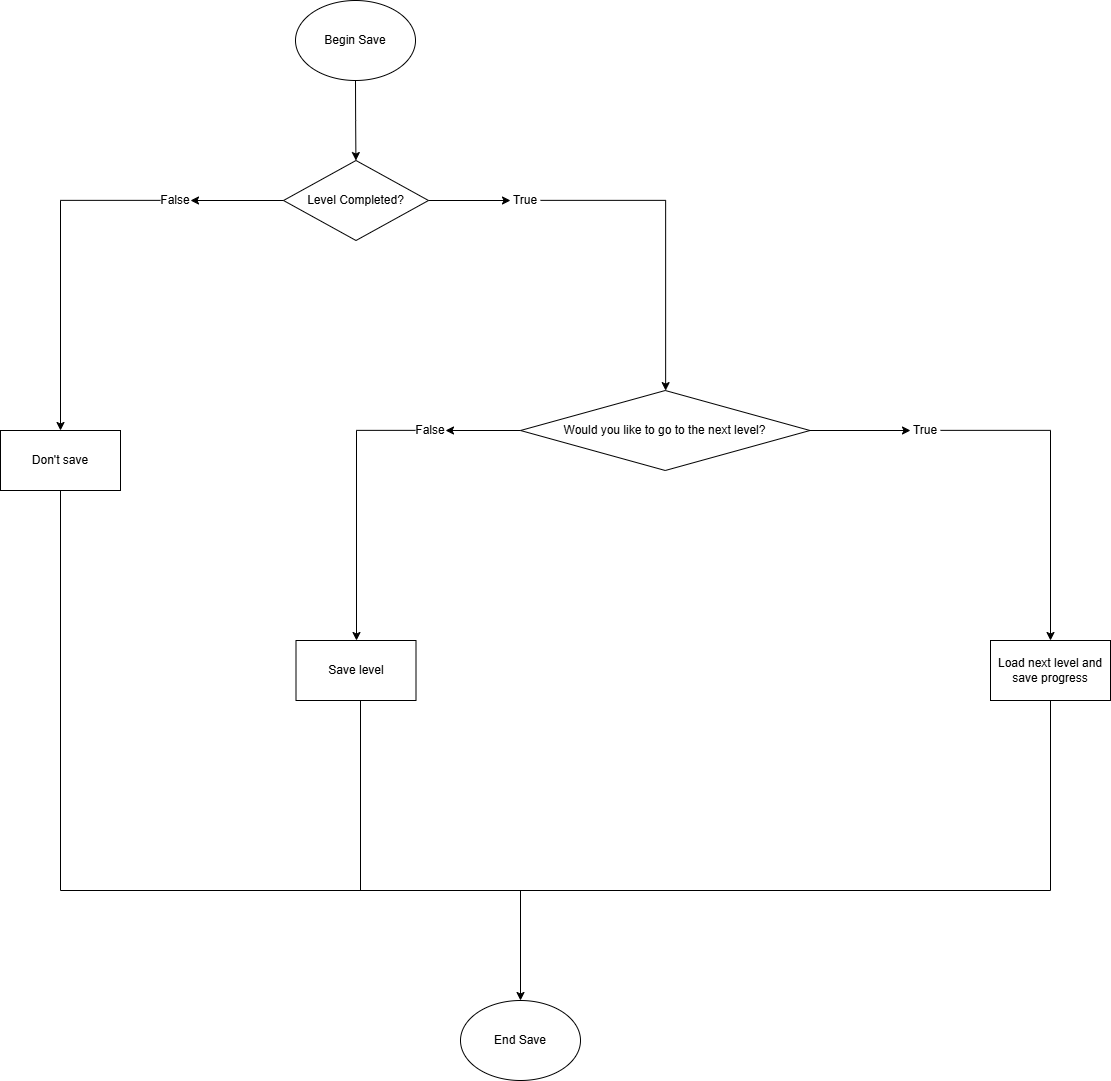

The diagram above was exported from draw.io. Its source (the exported page's mxGraphModel, read from the mxfile embedded in the PNG):
<mxGraphModel dx="3000" dy="1591" grid="1" gridSize="10" guides="1" tooltips="1" connect="1" arrows="1" fold="1" page="1" pageScale="1" pageWidth="850" pageHeight="1100" math="0" shadow="0">
  <root>
    <mxCell id="0" />
    <mxCell id="1" parent="0" />
    <mxCell id="QTUp6A4XpB3VtQFejnl7-5" value="" style="edgeStyle=orthogonalEdgeStyle;rounded=0;orthogonalLoop=1;jettySize=auto;html=1;" edge="1" parent="1" source="QTUp6A4XpB3VtQFejnl7-1" target="QTUp6A4XpB3VtQFejnl7-4">
      <mxGeometry relative="1" as="geometry" />
    </mxCell>
    <mxCell id="QTUp6A4XpB3VtQFejnl7-1" value="Begin Save" style="ellipse;whiteSpace=wrap;html=1;" vertex="1" parent="1">
      <mxGeometry x="365" y="60" width="120" height="80" as="geometry" />
    </mxCell>
    <mxCell id="QTUp6A4XpB3VtQFejnl7-8" value="" style="edgeStyle=orthogonalEdgeStyle;rounded=0;orthogonalLoop=1;jettySize=auto;html=1;" edge="1" parent="1" source="QTUp6A4XpB3VtQFejnl7-24" target="QTUp6A4XpB3VtQFejnl7-7">
      <mxGeometry relative="1" as="geometry">
        <Array as="points">
          <mxPoint x="735" y="260" />
        </Array>
      </mxGeometry>
    </mxCell>
    <mxCell id="QTUp6A4XpB3VtQFejnl7-16" value="" style="edgeStyle=orthogonalEdgeStyle;rounded=0;orthogonalLoop=1;jettySize=auto;html=1;" edge="1" parent="1" source="QTUp6A4XpB3VtQFejnl7-28" target="QTUp6A4XpB3VtQFejnl7-15">
      <mxGeometry relative="1" as="geometry" />
    </mxCell>
    <mxCell id="QTUp6A4XpB3VtQFejnl7-4" value="Level Completed?" style="rhombus;whiteSpace=wrap;html=1;" vertex="1" parent="1">
      <mxGeometry x="353" y="220" width="145" height="80" as="geometry" />
    </mxCell>
    <mxCell id="QTUp6A4XpB3VtQFejnl7-12" value="" style="edgeStyle=orthogonalEdgeStyle;rounded=0;orthogonalLoop=1;jettySize=auto;html=1;" edge="1" parent="1" source="QTUp6A4XpB3VtQFejnl7-26" target="QTUp6A4XpB3VtQFejnl7-11">
      <mxGeometry relative="1" as="geometry" />
    </mxCell>
    <mxCell id="QTUp6A4XpB3VtQFejnl7-14" value="" style="edgeStyle=orthogonalEdgeStyle;rounded=0;orthogonalLoop=1;jettySize=auto;html=1;" edge="1" parent="1" source="QTUp6A4XpB3VtQFejnl7-30" target="QTUp6A4XpB3VtQFejnl7-13">
      <mxGeometry relative="1" as="geometry">
        <Array as="points">
          <mxPoint x="426" y="490" />
        </Array>
      </mxGeometry>
    </mxCell>
    <mxCell id="QTUp6A4XpB3VtQFejnl7-7" value="Would you like to go to the next level?" style="rhombus;whiteSpace=wrap;html=1;" vertex="1" parent="1">
      <mxGeometry x="590" y="450" width="289.5" height="80" as="geometry" />
    </mxCell>
    <mxCell id="QTUp6A4XpB3VtQFejnl7-11" value="Load next level and save progress" style="whiteSpace=wrap;html=1;" vertex="1" parent="1">
      <mxGeometry x="1060" y="700" width="120" height="60" as="geometry" />
    </mxCell>
    <mxCell id="QTUp6A4XpB3VtQFejnl7-13" value="Save level" style="whiteSpace=wrap;html=1;" vertex="1" parent="1">
      <mxGeometry x="365.5" y="700" width="120" height="60" as="geometry" />
    </mxCell>
    <mxCell id="QTUp6A4XpB3VtQFejnl7-15" value="Don't save" style="whiteSpace=wrap;html=1;" vertex="1" parent="1">
      <mxGeometry x="70" y="490" width="120" height="60" as="geometry" />
    </mxCell>
    <mxCell id="QTUp6A4XpB3VtQFejnl7-17" value="" style="endArrow=none;html=1;rounded=0;" edge="1" parent="1">
      <mxGeometry width="50" height="50" relative="1" as="geometry">
        <mxPoint x="130" y="950" as="sourcePoint" />
        <mxPoint x="130" y="550" as="targetPoint" />
      </mxGeometry>
    </mxCell>
    <mxCell id="QTUp6A4XpB3VtQFejnl7-18" value="" style="endArrow=none;html=1;rounded=0;" edge="1" parent="1">
      <mxGeometry width="50" height="50" relative="1" as="geometry">
        <mxPoint x="130" y="950" as="sourcePoint" />
        <mxPoint x="1120" y="950" as="targetPoint" />
      </mxGeometry>
    </mxCell>
    <mxCell id="QTUp6A4XpB3VtQFejnl7-19" value="" style="endArrow=none;html=1;rounded=0;" edge="1" parent="1">
      <mxGeometry width="50" height="50" relative="1" as="geometry">
        <mxPoint x="430" y="950" as="sourcePoint" />
        <mxPoint x="430" y="760" as="targetPoint" />
      </mxGeometry>
    </mxCell>
    <mxCell id="QTUp6A4XpB3VtQFejnl7-20" value="" style="endArrow=none;html=1;rounded=0;" edge="1" parent="1">
      <mxGeometry width="50" height="50" relative="1" as="geometry">
        <mxPoint x="1120" y="950" as="sourcePoint" />
        <mxPoint x="1120" y="760" as="targetPoint" />
      </mxGeometry>
    </mxCell>
    <mxCell id="QTUp6A4XpB3VtQFejnl7-21" value="" style="endArrow=none;html=1;rounded=0;endFill=0;startArrow=classic;startFill=1;" edge="1" parent="1">
      <mxGeometry width="50" height="50" relative="1" as="geometry">
        <mxPoint x="590" y="1060" as="sourcePoint" />
        <mxPoint x="590" y="950" as="targetPoint" />
      </mxGeometry>
    </mxCell>
    <mxCell id="QTUp6A4XpB3VtQFejnl7-23" value="End Save" style="ellipse;whiteSpace=wrap;html=1;" vertex="1" parent="1">
      <mxGeometry x="530" y="1060" width="120" height="80" as="geometry" />
    </mxCell>
    <mxCell id="QTUp6A4XpB3VtQFejnl7-25" value="" style="edgeStyle=orthogonalEdgeStyle;rounded=0;orthogonalLoop=1;jettySize=auto;html=1;" edge="1" parent="1" source="QTUp6A4XpB3VtQFejnl7-4" target="QTUp6A4XpB3VtQFejnl7-24">
      <mxGeometry relative="1" as="geometry">
        <mxPoint x="498" y="260" as="sourcePoint" />
        <mxPoint x="735" y="450" as="targetPoint" />
      </mxGeometry>
    </mxCell>
    <mxCell id="QTUp6A4XpB3VtQFejnl7-24" value="True" style="text;html=1;align=center;verticalAlign=middle;whiteSpace=wrap;rounded=0;" vertex="1" parent="1">
      <mxGeometry x="580" y="245" width="30" height="30" as="geometry" />
    </mxCell>
    <mxCell id="QTUp6A4XpB3VtQFejnl7-27" value="" style="edgeStyle=orthogonalEdgeStyle;rounded=0;orthogonalLoop=1;jettySize=auto;html=1;" edge="1" parent="1" source="QTUp6A4XpB3VtQFejnl7-7" target="QTUp6A4XpB3VtQFejnl7-26">
      <mxGeometry relative="1" as="geometry">
        <mxPoint x="880" y="490" as="sourcePoint" />
        <mxPoint x="1120" y="700" as="targetPoint" />
      </mxGeometry>
    </mxCell>
    <mxCell id="QTUp6A4XpB3VtQFejnl7-26" value="True" style="text;html=1;align=center;verticalAlign=middle;whiteSpace=wrap;rounded=0;" vertex="1" parent="1">
      <mxGeometry x="980" y="475" width="30" height="30" as="geometry" />
    </mxCell>
    <mxCell id="QTUp6A4XpB3VtQFejnl7-29" value="" style="edgeStyle=orthogonalEdgeStyle;rounded=0;orthogonalLoop=1;jettySize=auto;html=1;" edge="1" parent="1" source="QTUp6A4XpB3VtQFejnl7-4" target="QTUp6A4XpB3VtQFejnl7-28">
      <mxGeometry relative="1" as="geometry">
        <mxPoint x="353" y="260" as="sourcePoint" />
        <mxPoint x="130" y="490" as="targetPoint" />
      </mxGeometry>
    </mxCell>
    <mxCell id="QTUp6A4XpB3VtQFejnl7-28" value="False" style="text;html=1;align=center;verticalAlign=middle;whiteSpace=wrap;rounded=0;" vertex="1" parent="1">
      <mxGeometry x="230" y="245" width="30" height="30" as="geometry" />
    </mxCell>
    <mxCell id="QTUp6A4XpB3VtQFejnl7-31" value="" style="edgeStyle=orthogonalEdgeStyle;rounded=0;orthogonalLoop=1;jettySize=auto;html=1;" edge="1" parent="1" source="QTUp6A4XpB3VtQFejnl7-7" target="QTUp6A4XpB3VtQFejnl7-30">
      <mxGeometry relative="1" as="geometry">
        <mxPoint x="590" y="490" as="sourcePoint" />
        <mxPoint x="426" y="700" as="targetPoint" />
      </mxGeometry>
    </mxCell>
    <mxCell id="QTUp6A4XpB3VtQFejnl7-30" value="False" style="text;html=1;align=center;verticalAlign=middle;whiteSpace=wrap;rounded=0;" vertex="1" parent="1">
      <mxGeometry x="485" y="475" width="30" height="30" as="geometry" />
    </mxCell>
  </root>
</mxGraphModel>